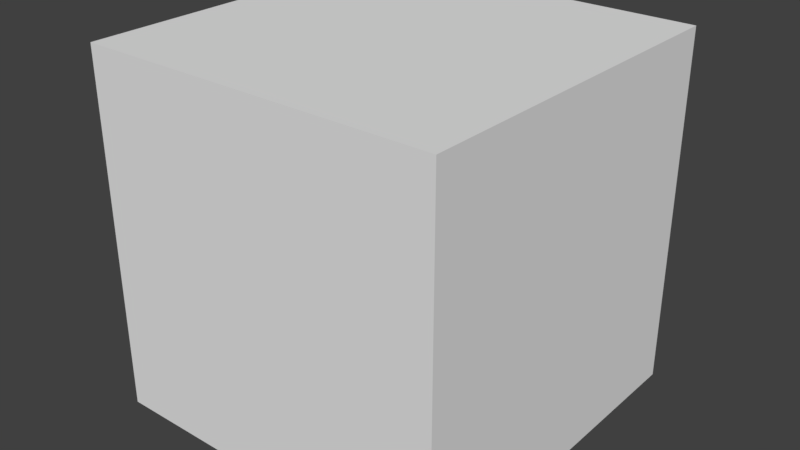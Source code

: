 # Source: cube-rotating.blend  (saved by Blender 2.78.4; exported with 4.5.12 LTS)
import bpy
from mathutils import Matrix  # noqa: F401  (used for matrix-valued properties, if any)

bpy.ops.wm.read_factory_settings(use_empty=True)
scene = bpy.context.scene
scene.name = 'Scene'

# ---- collections
col_collection_1 = bpy.data.collections.new('Collection 1'); scene.collection.children.link(col_collection_1)

# ---- world
world_world = bpy.data.worlds.new('World'); scene.world = world_world
world_world.use_nodes = True; world_world.node_tree.nodes.clear()
_N = world_world.node_tree.nodes; _L = world_world.node_tree.links
n0 = _N.new('ShaderNodeOutputWorld'); n0.name = 'World Output'; n0.location = (300, 300)
n1 = _N.new('ShaderNodeBackground'); n1.name = 'Background'; n1.location = (10, 300)
n1.inputs[0].default_value = (0.05088, 0.05088, 0.05088, 1.0)
n2 = _N.new('ShaderNodeTexEnvironment'); n2.name = 'Environment Texture'; n2.location = (-267, 296)
n2.width = 140
_L.new(n1.outputs[0], n0.inputs[0])
n0.is_active_output = True
world_world.color = (0.05088, 0.05088, 0.05088)
world_world.use_sun_shadow = False
world_world.sun_shadow_jitter_overblur = 0.0
world_world.cycles.sampling_method = 'MANUAL'

# ---- meshes
me_cubeshape = bpy.data.meshes.new('CubeShape')
me_cubeshape.from_pydata([(-1.0, -1.0, -1.0), (-1.0, -1.0, 1.0), (-1.0, 1.0, -1.0), (-1.0, 1.0, 1.0), (1.0, -1.0, -1.0), (1.0, -1.0, 1.0), (1.0, 1.0, -1.0), (1.0, 1.0, 1.0)], [], [(0, 1, 3, 2), (2, 3, 7, 6), (6, 7, 5, 4), (4, 5, 1, 0), (2, 6, 4, 0), (7, 3, 1, 5)])
me_cubeshape.use_remesh_preserve_volume = False
me_cubeshape.use_remesh_preserve_attributes = False
me_cubeshape.use_mirror_vertex_groups = False
me_cubeshape.update()

# ---- objects
ob_cube = bpy.data.objects.new('Cube', me_cubeshape)

# ---- transforms, parenting, visibility, modifiers, constraints
ob_cube.location = (0.0, 0.0, 0.0)
ob_cube.lineart.crease_threshold = 0.0
_c = ob_cube.constraints.new('TRANSFORM_CACHE'); _c.name = 'Transform Cache'
_c.object_path = '/Cube/CubeShape'

# ---- collection membership
col_collection_1.objects.link(ob_cube)

# ---- scene / render settings (as saved in the file)
scene.frame_start = 1; scene.frame_end = 10; scene.frame_set(1)
scene.render.engine = 'CYCLES'
scene.render.image_settings.file_format = 'FFMPEG'
scene.render.resolution_percentage = 50
scene.render.dither_intensity = 0.0
scene.cycles.use_denoising = False
scene.cycles.samples = 128
scene.cycles.sampling_pattern = 'TABULATED_SOBOL'
scene.cycles.use_adaptive_sampling = False
scene.cycles.use_light_tree = False
scene.cycles.blur_glossy = 0.0
scene.cycles.sample_clamp_indirect = 0.0
scene.view_settings.view_transform = 'Standard'
bpy.context.view_layer.update()

# ---- added for rendering (the .blend has no active camera and no usable light): camera, sun
cam_auto = bpy.data.cameras.new('AutoCamera')
cam_auto.lens = 50.0
cam_auto.sensor_width = 36.0
cam_auto.clip_end = 1000.0
ob_auto_camera = bpy.data.objects.new('AutoCamera', cam_auto)
scene.collection.objects.link(ob_auto_camera)
ob_auto_camera.location = (3.20507, -3.84609, 2.56406)
ob_auto_camera.rotation_euler = (1.09748, -7.21219e-08, 0.694738)
scene.camera = ob_auto_camera
light_auto_sun = bpy.data.lights.new('AutoSun', 'SUN')
light_auto_sun.energy = 3.0
light_auto_sun.angle = 0.0523599
ob_auto_sun = bpy.data.objects.new('AutoSun', light_auto_sun)
scene.collection.objects.link(ob_auto_sun)
ob_auto_sun.rotation_euler = (0.872665, 0.174533, 0.523599)
bpy.context.view_layer.update()
